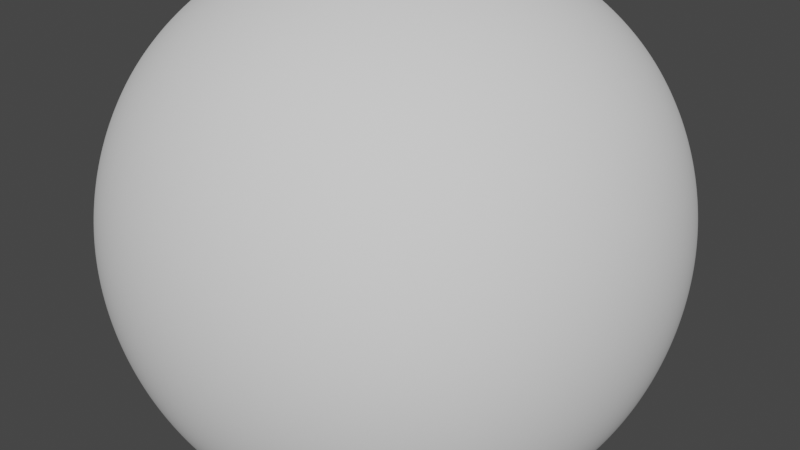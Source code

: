 # Source: Ore0.blend  (saved by Blender 2.82.7; exported with 4.5.12 LTS)
import bpy
from mathutils import Matrix  # noqa: F401  (used for matrix-valued properties, if any)

bpy.ops.wm.read_factory_settings(use_empty=True)
scene = bpy.context.scene
scene.name = 'Scene'

# ---- collections
col_collection = bpy.data.collections.new('Collection'); scene.collection.children.link(col_collection)

# ---- world
world_world = bpy.data.worlds.new('World'); scene.world = world_world
world_world.use_nodes = True; world_world.node_tree.nodes.clear()
_N = world_world.node_tree.nodes; _L = world_world.node_tree.links
n0 = _N.new('ShaderNodeOutputWorld'); n0.name = 'World Output'; n0.location = (300, 300)
n1 = _N.new('ShaderNodeBackground'); n1.name = 'Background'; n1.location = (10, 300)
n1.inputs[0].default_value = (0.05088, 0.05088, 0.05088, 1.0)
_L.new(n1.outputs[0], n0.inputs[0])
n0.is_active_output = True
world_world.color = (0.05088, 0.05088, 0.05088)
world_world.use_sun_shadow = False
world_world.sun_shadow_jitter_overblur = 0.0

# ---- meshes
me_cube_001 = bpy.data.meshes.new('Cube.001')
me_cube_001.from_pydata([(-1.0, -1.0, -1.0), (-1.0, -1.0, 1.0), (-1.0, 1.0, -1.0), (-1.0, 1.0, 1.0), (1.0, -1.0, -1.0), (1.0, -1.0, 1.0), (1.0, 1.0, -1.0), (1.0, 1.0, 1.0)], [], [(0, 1, 3, 2), (2, 3, 7, 6), (6, 7, 5, 4), (4, 5, 1, 0), (2, 6, 4, 0), (7, 3, 1, 5)])
me_cube_001.polygons.foreach_set('use_smooth', [True] * 6)
_uv = me_cube_001.uv_layers.new(name='UVMap')
_uv.uv.foreach_set('vector', [0.375, 0.0, 0.625, 0.0, 0.625, 0.25, 0.375, 0.25, 0.375, 0.25, 0.625, 0.25, 0.625, 0.5, 0.375, 0.5, 0.375, 0.5, 0.625, 0.5, 0.625, 0.75, 0.375, 0.75, 0.375, 0.75, 0.625, 0.75, 0.625, 1.0, 0.375, 1.0, 0.125, 0.5, 0.375, 0.5, 0.375, 0.75, 0.125, 0.75, 0.625, 0.5, 0.875, 0.5, 0.875, 0.75, 0.625, 0.75])
me_cube_001.use_remesh_fix_poles = True
me_cube_001.use_remesh_preserve_attributes = False
me_cube_001.use_mirror_vertex_groups = False
me_cube_001.update()

# ---- objects
ob_cube = bpy.data.objects.new('Cube', me_cube_001)

# ---- transforms, parenting, visibility, modifiers, constraints
ob_cube.location = (0.0, 0.0, 0.0)
ob_cube.lineart.crease_threshold = 0.0
_m = ob_cube.modifiers.new('Subdivision', 'SUBSURF')
_m.uv_smooth = 'PRESERVE_CORNERS'
_m.levels = 6
_m.render_levels = 6
_m.show_only_control_edges = False
_m = ob_cube.modifiers.new('Displace', 'DISPLACE')

# ---- collection membership
col_collection.objects.link(ob_cube)

# ---- scene / render settings (as saved in the file)
scene.frame_start = 1; scene.frame_end = 250; scene.frame_set(0)
scene.render.engine = 'BLENDER_EEVEE_NEXT'
scene.cycles.use_denoising = False
scene.cycles.samples = 128
scene.cycles.sampling_pattern = 'TABULATED_SOBOL'
scene.cycles.use_adaptive_sampling = False
scene.cycles.use_light_tree = False
scene.view_settings.view_transform = 'Filmic'
bpy.context.view_layer.update()

# ---- added for rendering (the .blend has no active camera and no usable light): camera, sun
cam_auto = bpy.data.cameras.new('AutoCamera')
cam_auto.lens = 50.0
cam_auto.sensor_width = 36.0
cam_auto.clip_end = 1000.0
ob_auto_camera = bpy.data.objects.new('AutoCamera', cam_auto)
scene.collection.objects.link(ob_auto_camera)
ob_auto_camera.location = (2.95986, -3.52851, 2.3494)
ob_auto_camera.rotation_euler = (1.09748, -7.21219e-08, 0.694738)
scene.camera = ob_auto_camera
light_auto_sun = bpy.data.lights.new('AutoSun', 'SUN')
light_auto_sun.energy = 3.0
light_auto_sun.angle = 0.0523599
ob_auto_sun = bpy.data.objects.new('AutoSun', light_auto_sun)
scene.collection.objects.link(ob_auto_sun)
ob_auto_sun.rotation_euler = (0.872665, 0.174533, 0.523599)
bpy.context.view_layer.update()
